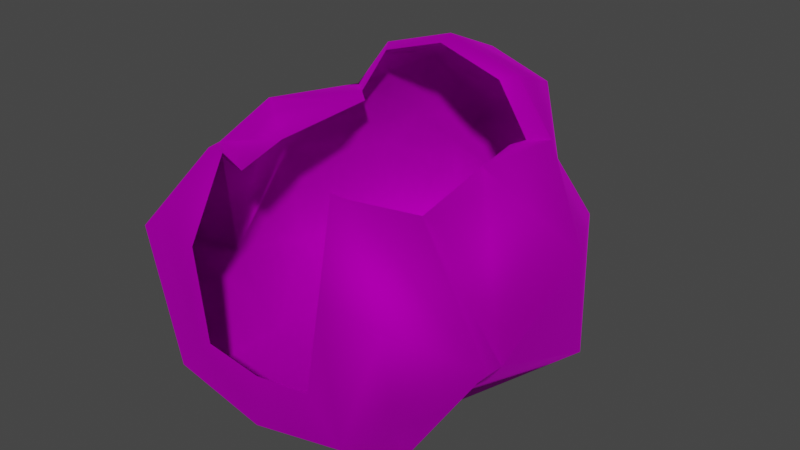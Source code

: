 # Source: Wig_Kate_Hair_BobCurly.blend  (saved by Blender 4.1.24; exported with 4.5.12 LTS)
import bpy
from mathutils import Matrix  # noqa: F401  (used for matrix-valued properties, if any)

bpy.ops.wm.read_factory_settings(use_empty=True)
scene = bpy.context.scene
scene.name = 'Scene'

# ---- collections
col_collection = bpy.data.collections.new('Collection'); scene.collection.children.link(col_collection)

# ---- images (referenced by path relative to the original .blend; pixels are not part of the script)
import os
ASSET_DIR = os.environ.get("B2B_ASSET_DIR", "")  # directory of the original .blend (textures are referenced by path, not embedded)
HERE = os.path.dirname(os.path.abspath(__file__))  # packed textures are extracted next to this script under _unpacked/

def load_image(name, relpath, width, height, colorspace="sRGB"):
    """Load a texture the original file referenced (path relative to the .blend, or extracted next to this script)."""
    p = next((c for c in (os.path.join(HERE, relpath), os.path.join(ASSET_DIR, relpath)) if relpath and os.path.exists(c)), "")
    if p:
        img = bpy.data.images.load(p, check_existing=True)
        img.name = name
    else:  # same state as the original file: an image datablock whose file is absent (Cycles renders it pink)
        img = bpy.data.images.new(name, width, height)
        img.source = "FILE"
        img.filepath = "//" + (relpath or name)
    img.colorspace_settings.name = colorspace
    return img
img_f_haircurly_long_png = load_image('F_HairCurly_Long.png', 'F_HairCurly_Long.png', 1024, 1024, 'sRGB')

# ---- materials (node trees are filled in below, after node groups)
mat_10___default_001 = bpy.data.materials.new('10 - Default.001')
mat_10___default_001.use_transparent_shadow = False
mat_10___default_001.diffuse_color = (0.5882, 0.5882, 0.5882, 1.0)
mat_10___default_001.roughness = 0.8586
mat_10___default_001.specular_intensity = 0.0
mat_10___default_001.metallic = 1.0

# ---- material node trees
mat_10___default_001.use_nodes = True; mat_10___default_001.node_tree.nodes.clear()
_N = mat_10___default_001.node_tree.nodes; _L = mat_10___default_001.node_tree.links
n0 = _N.new('ShaderNodeBsdfPrincipled'); n0.name = 'Principled BSDF'; n0.location = (10, 300)
n0.distribution = 'GGX'
n0.subsurface_method = 'BURLEY'
n0.inputs[1].default_value = 1.0
n0.inputs[2].default_value = 0.8586
n0.inputs[3].default_value = 1.45
n0.inputs[13].default_value = 0.0
n0.inputs[27].default_value = (0.0, 0.0, 0.0, 1.0)
n1 = _N.new('ShaderNodeOutputMaterial'); n1.name = 'Material Output'; n1.location = (300, 300)
n2 = _N.new('ShaderNodeNormalMap'); n2.name = 'Normal Map'; n2.location = (-300, -300)
n2.label = 'Normal/Map'
n3 = _N.new('ShaderNodeTexImage'); n3.name = 'Image Texture'; n3.location = (-300, 600)
n3.image = img_f_haircurly_long_png
_L.new(n0.outputs[0], n1.inputs[0])
_L.new(n2.outputs[0], n0.inputs[5])
_L.new(n3.outputs[0], n0.inputs[0])
n1.is_active_output = True

# ---- world
world_world = bpy.data.worlds.new('World'); scene.world = world_world
world_world.use_nodes = True; world_world.node_tree.nodes.clear()
_N = world_world.node_tree.nodes; _L = world_world.node_tree.links
n0 = _N.new('ShaderNodeOutputWorld'); n0.name = 'World Output'; n0.location = (300, 300)
n1 = _N.new('ShaderNodeBackground'); n1.name = 'Background'; n1.location = (10, 300)
n1.inputs[0].default_value = (0.05088, 0.05088, 0.05088, 1.0)
_L.new(n1.outputs[0], n0.inputs[0])
n0.is_active_output = True
world_world.color = (0.05088, 0.05088, 0.05088)
world_world.use_sun_shadow = False
world_world.sun_shadow_jitter_overblur = 0.0

# ---- meshes
me_mesh_002 = bpy.data.meshes.new('Mesh.002')
me_mesh_002.from_pydata([(-1.57e-07, 2.543, 2.584), (-0.6204, 2.75, 3.658), (2.725e-08, 2.848, 3.783), (-0.8995, 2.398, 3.083), (-1.57e-07, 2.543, 2.584), (-1.241, 2.662, 2.574), (-0.8995, 2.398, 3.083), (-1.075, 2.603, 1.848), (-0.6204, 2.574, 1.49), (-3.587e-07, 2.146, 1.276), (-1.075, 1.934, 4.826), (2.241e-07, 1.961, 5.163), (-1.415, 1.838, 3.651), (-2.095, 1.779, 2.92), (-1.415, 1.838, 3.651), (-1.997, 1.765, 1.381), (-1.266, 1.711, 0.712), (-5e-07, 1.573, 0.384), (-1.241, 0.8553, 5.253), (2.83e-07, 0.8501, 5.645), (-1.884, 0.8501, 4.414), (-2.916, 0.1598, 3.195), (-1.884, 0.8501, 4.414), (-2.893, 0.4092, 1.386), (-1.79, 0.3359, 0.4845), (-5.589e-07, 0.3043, 0.09535), (-1.075, 0.6193, 5.21), (2.657e-07, 0.6099, 5.55), (-1.596, 0.6171, 4.409), (-2.007, -1.055, 4.682), (-1.596, 0.6171, 4.409), (-2.661, -1.335, 1.933), (-1.691, -1.425, 0.8276), (-5.279e-07, -1.456, 0.4445), (-1.905, -2.176, 4.346), (-3.156, -2.411, 2.613), (-1.922, -2.583, 0.7032), (-5.866e-07, -2.628, 0.1497), (-1.286, -2.908, 4.66), (-2.238, -3.418, 3.346), (-1.574, -3.497, 1.258), (-4.815e-07, -3.524, 0.9209), (-1.413, 0.4829, 4.332), (-1.726, -1.104, 4.078), (-1.445, -2.203, 4.017), (-1.005, -2.908, 4.66), (-1.205, -3.418, 3.346), (-0.9698, -3.448, 1.857), (-3.592e-07, -3.459, 1.728), (0.6204, 2.75, 3.658), (0.8995, 2.398, 3.083), (-1.57e-07, 2.543, 2.584), (0.8995, 2.398, 3.083), (1.241, 2.662, 2.574), (1.075, 2.603, 1.848), (0.6204, 2.574, 1.49), (1.075, 1.934, 4.826), (1.415, 1.838, 3.651), (2.095, 1.779, 2.92), (1.415, 1.838, 3.651), (1.997, 1.765, 1.381), (1.266, 1.711, 0.712), (1.241, 0.8553, 5.253), (1.884, 0.8501, 4.414), (2.916, 0.1598, 3.195), (1.884, 0.8501, 4.414), (2.893, 0.4092, 1.386), (1.79, 0.3359, 0.4845), (1.075, 0.6193, 5.21), (1.596, 0.6171, 4.409), (2.007, -1.055, 4.682), (1.596, 0.6171, 4.409), (2.661, -1.335, 1.933), (1.691, -1.425, 0.8276), (1.905, -2.176, 4.346), (3.156, -2.411, 2.613), (1.922, -2.583, 0.7032), (1.286, -2.908, 4.66), (2.238, -3.418, 3.346), (1.574, -3.497, 1.258), (1.413, 0.4829, 4.332), (1.726, -1.104, 4.078), (1.445, -2.203, 4.017), (1.005, -2.908, 4.66), (1.205, -3.418, 3.346), (0.9698, -3.448, 1.857)], [], [(0, 1, 2), (0, 3, 1), (4, 5, 6), (4, 7, 5), (4, 8, 7), (4, 9, 8), (10, 2, 1), (2, 10, 11), (12, 1, 3), (1, 12, 10), (13, 6, 5), (6, 13, 14), (15, 5, 7), (5, 15, 13), (16, 7, 8), (7, 16, 15), (17, 8, 9), (8, 17, 16), (18, 11, 10), (11, 18, 19), (20, 10, 12), (10, 20, 18), (21, 14, 13), (14, 21, 22), (23, 13, 15), (13, 23, 21), (24, 15, 16), (15, 24, 23), (25, 16, 17), (16, 25, 24), (26, 19, 18), (19, 26, 27), (28, 18, 20), (18, 28, 26), (29, 22, 21), (22, 29, 30), (31, 21, 23), (21, 31, 29), (32, 23, 24), (23, 32, 31), (33, 24, 25), (24, 33, 32), (31, 34, 29), (34, 31, 35), (32, 35, 31), (35, 32, 36), (33, 36, 32), (36, 33, 37), (35, 38, 34), (38, 35, 39), (36, 39, 35), (39, 36, 40), (37, 40, 36), (40, 37, 41), (42, 29, 43), (29, 42, 30), (34, 43, 29), (43, 34, 44), (38, 44, 34), (44, 38, 45), (39, 45, 38), (45, 39, 46), (40, 46, 39), (46, 40, 47), (41, 47, 40), (47, 41, 48), (0, 2, 49), (0, 49, 50), (51, 52, 53), (51, 53, 54), (51, 54, 55), (51, 55, 9), (56, 2, 11), (2, 56, 49), (57, 49, 56), (49, 57, 50), (58, 52, 59), (52, 58, 53), (60, 53, 58), (53, 60, 54), (61, 54, 60), (54, 61, 55), (17, 55, 61), (55, 17, 9), (62, 11, 19), (11, 62, 56), (63, 56, 62), (56, 63, 57), (64, 59, 65), (59, 64, 58), (66, 58, 64), (58, 66, 60), (67, 60, 66), (60, 67, 61), (25, 61, 67), (61, 25, 17), (68, 19, 27), (19, 68, 62), (69, 62, 68), (62, 69, 63), (70, 65, 71), (65, 70, 64), (72, 64, 70), (64, 72, 66), (73, 66, 72), (66, 73, 67), (33, 67, 73), (67, 33, 25), (72, 74, 75), (74, 72, 70), (73, 75, 76), (75, 73, 72), (33, 76, 37), (76, 33, 73), (75, 77, 78), (77, 75, 74), (76, 78, 79), (78, 76, 75), (37, 79, 41), (79, 37, 76), (80, 70, 71), (70, 80, 81), (74, 81, 82), (81, 74, 70), (77, 82, 83), (82, 77, 74), (78, 83, 84), (83, 78, 77), (79, 84, 85), (84, 79, 78), (41, 85, 48), (85, 41, 79)])
me_mesh_002.polygons.foreach_set('use_smooth', [True] * 132)
_uv = me_mesh_002.uv_layers.new(name='uvs_0')
_uv.uv.foreach_set('vector', [0.4956, 0.4365, 0.5375, 0.3502, 0.4941, 0.3465, 0.4956, 0.4365, 0.576, 0.3842, 0.5375, 0.3502, 0.3844, 0.3917, 0.3159, 0.4384, 0.2863, 0.4165, 0.3844, 0.3917, 0.3694, 0.4501, 0.3159, 0.4384, 0.3844, 0.3917, 0.4191, 0.4473, 0.3694, 0.4501, 0.3844, 0.3917, 0.4941, 0.4469, 0.4191, 0.4473, 0.5656, 0.2445, 0.4941, 0.3465, 0.5375, 0.3502, 0.4941, 0.3465, 0.5656, 0.2445, 0.4922, 0.2278, 0.6248, 0.3101, 0.5375, 0.3502, 0.576, 0.3842, 0.5375, 0.3502, 0.6248, 0.3101, 0.5656, 0.2445, 0.2433, 0.482, 0.2863, 0.4165, 0.3159, 0.4384, 0.2863, 0.4165, 0.2433, 0.482, 0.196, 0.4494, 0.3449, 0.5053, 0.3159, 0.4384, 0.3694, 0.4501, 0.3159, 0.4384, 0.3449, 0.5053, 0.2433, 0.482, 0.4095, 0.5055, 0.3694, 0.4501, 0.4191, 0.4473, 0.3694, 0.4501, 0.4095, 0.5055, 0.3449, 0.5053, 0.4932, 0.5051, 0.4191, 0.4473, 0.4941, 0.4469, 0.4191, 0.4473, 0.4932, 0.5051, 0.4095, 0.5055, 0.5875, 0.1629, 0.4922, 0.2278, 0.5656, 0.2445, 0.4922, 0.2278, 0.5875, 0.1629, 0.4907, 0.1408, 0.6553, 0.2053, 0.5656, 0.2445, 0.6248, 0.3101, 0.5656, 0.2445, 0.6553, 0.2053, 0.5875, 0.1629, 0.1895, 0.5658, 0.196, 0.4494, 0.2433, 0.482, 0.196, 0.4494, 0.1895, 0.5658, 0.1012, 0.5156, 0.3011, 0.568, 0.2433, 0.482, 0.3449, 0.5053, 0.2433, 0.482, 0.3011, 0.568, 0.1895, 0.5658, 0.3812, 0.5705, 0.3449, 0.5053, 0.4095, 0.5055, 0.3449, 0.5053, 0.3812, 0.5705, 0.3011, 0.568, 0.4921, 0.5696, 0.4095, 0.5055, 0.4932, 0.5051, 0.4095, 0.5055, 0.4921, 0.5696, 0.3812, 0.5705, 0.585, 0.1422, 0.4907, 0.1408, 0.5875, 0.1629, 0.4907, 0.1408, 0.585, 0.1422, 0.4904, 0.1235, 0.6548, 0.1754, 0.5875, 0.1629, 0.6553, 0.2053, 0.5875, 0.1629, 0.6548, 0.1754, 0.585, 0.1422, 0.06527, 0.628, 0.1012, 0.5156, 0.1895, 0.5658, 0.1012, 0.5156, 0.06527, 0.628, 0.06862, 0.5416, 0.2669, 0.6427, 0.1895, 0.5658, 0.3011, 0.568, 0.1895, 0.5658, 0.2669, 0.6427, 0.06527, 0.628, 0.373, 0.651, 0.3011, 0.568, 0.3812, 0.5705, 0.3011, 0.568, 0.373, 0.651, 0.2669, 0.6427, 0.4908, 0.6537, 0.3812, 0.5705, 0.4921, 0.5696, 0.3812, 0.5705, 0.4908, 0.6537, 0.373, 0.651, 0.2669, 0.6427, 0.08489, 0.6913, 0.06527, 0.628, 0.08489, 0.6913, 0.2669, 0.6427, 0.228, 0.6869, 0.373, 0.651, 0.228, 0.6869, 0.2669, 0.6427, 0.228, 0.6869, 0.373, 0.651, 0.3677, 0.7031, 0.4908, 0.6537, 0.3677, 0.7031, 0.373, 0.651, 0.3677, 0.7031, 0.4908, 0.6537, 0.4899, 0.709, 0.228, 0.6869, 0.07777, 0.7465, 0.08489, 0.6913, 0.07777, 0.7465, 0.228, 0.6869, 0.2005, 0.746, 0.3677, 0.7031, 0.2005, 0.746, 0.228, 0.6869, 0.2005, 0.746, 0.3677, 0.7031, 0.3634, 0.7527, 0.4899, 0.709, 0.3634, 0.7527, 0.3677, 0.7031, 0.3634, 0.7527, 0.4899, 0.709, 0.489, 0.7634, 0.05102, 0.5506, 0.06527, 0.628, 0.0255, 0.6352, 0.06527, 0.628, 0.05102, 0.5506, 0.06862, 0.5416, 0.08489, 0.6913, 0.0255, 0.6352, 0.06527, 0.628, 0.0255, 0.6352, 0.08489, 0.6913, 0.0448, 0.6998, 0.07777, 0.7465, 0.0448, 0.6998, 0.08489, 0.6913, 0.0448, 0.6998, 0.07777, 0.7465, 0.07139, 0.7566, 0.2005, 0.746, 0.07139, 0.7566, 0.07777, 0.7465, 0.07139, 0.7566, 0.2005, 0.746, 0.1983, 0.789, 0.3634, 0.7527, 0.1983, 0.789, 0.2005, 0.746, 0.1983, 0.789, 0.3634, 0.7527, 0.3623, 0.7882, 0.489, 0.7634, 0.3623, 0.7882, 0.3634, 0.7527, 0.3623, 0.7882, 0.489, 0.7634, 0.4884, 0.8, 0.4956, 0.4365, 0.4941, 0.3465, 0.4509, 0.3516, 0.4956, 0.4365, 0.4509, 0.3516, 0.4136, 0.3869, 0.6056, 0.3933, 0.7029, 0.4194, 0.6726, 0.4409, 0.6056, 0.3933, 0.6726, 0.4409, 0.6187, 0.4519, 0.6056, 0.3933, 0.6187, 0.4519, 0.5691, 0.4483, 0.6056, 0.3933, 0.5691, 0.4483, 0.4941, 0.4469, 0.4193, 0.2469, 0.4941, 0.3465, 0.4922, 0.2278, 0.4941, 0.3465, 0.4193, 0.2469, 0.4509, 0.3516, 0.3624, 0.3144, 0.4509, 0.3516, 0.4193, 0.2469, 0.4509, 0.3516, 0.3624, 0.3144, 0.4136, 0.3869, 0.7438, 0.4855, 0.7029, 0.4194, 0.7921, 0.4536, 0.7029, 0.4194, 0.7438, 0.4855, 0.6726, 0.4409, 0.6414, 0.5074, 0.6726, 0.4409, 0.7438, 0.4855, 0.6726, 0.4409, 0.6414, 0.5074, 0.6187, 0.4519, 0.5768, 0.5066, 0.6187, 0.4519, 0.6414, 0.5074, 0.6187, 0.4519, 0.5768, 0.5066, 0.5691, 0.4483, 0.4932, 0.5051, 0.5691, 0.4483, 0.5768, 0.5066, 0.5691, 0.4483, 0.4932, 0.5051, 0.4941, 0.4469, 0.3948, 0.1662, 0.4922, 0.2278, 0.4907, 0.1408, 0.4922, 0.2278, 0.3948, 0.1662, 0.4193, 0.2469, 0.3284, 0.2107, 0.4193, 0.2469, 0.3948, 0.1662, 0.4193, 0.2469, 0.3284, 0.2107, 0.3624, 0.3144, 0.7949, 0.57, 0.7921, 0.4536, 0.8848, 0.5211, 0.7921, 0.4536, 0.7949, 0.57, 0.7438, 0.4855, 0.6832, 0.5706, 0.7438, 0.4855, 0.7949, 0.57, 0.7438, 0.4855, 0.6832, 0.5706, 0.6414, 0.5074, 0.603, 0.572, 0.6414, 0.5074, 0.6832, 0.5706, 0.6414, 0.5074, 0.603, 0.572, 0.5768, 0.5066, 0.4921, 0.5696, 0.5768, 0.5066, 0.603, 0.572, 0.5768, 0.5066, 0.4921, 0.5696, 0.4932, 0.5051, 0.3965, 0.1453, 0.4907, 0.1408, 0.4904, 0.1235, 0.4907, 0.1408, 0.3965, 0.1453, 0.3948, 0.1662, 0.3279, 0.1807, 0.3948, 0.1662, 0.3965, 0.1453, 0.3948, 0.1662, 0.3279, 0.1807, 0.3284, 0.2107, 0.9171, 0.6341, 0.8848, 0.5211, 0.9165, 0.5476, 0.8848, 0.5211, 0.9171, 0.6341, 0.7949, 0.57, 0.715, 0.6457, 0.7949, 0.57, 0.9171, 0.6341, 0.7949, 0.57, 0.715, 0.6457, 0.6832, 0.5706, 0.6086, 0.6527, 0.6832, 0.5706, 0.715, 0.6457, 0.6832, 0.5706, 0.6086, 0.6527, 0.603, 0.572, 0.4908, 0.6537, 0.603, 0.572, 0.6086, 0.6527, 0.603, 0.572, 0.4908, 0.6537, 0.4921, 0.5696, 0.715, 0.6457, 0.8953, 0.697, 0.7524, 0.6905, 0.8953, 0.697, 0.715, 0.6457, 0.9171, 0.6341, 0.6086, 0.6527, 0.7524, 0.6905, 0.6122, 0.7047, 0.7524, 0.6905, 0.6086, 0.6527, 0.715, 0.6457, 0.4908, 0.6537, 0.6122, 0.7047, 0.4899, 0.709, 0.6122, 0.7047, 0.4908, 0.6537, 0.6086, 0.6527, 0.7524, 0.6905, 0.9006, 0.7523, 0.7779, 0.7501, 0.9006, 0.7523, 0.7524, 0.6905, 0.8953, 0.697, 0.6122, 0.7047, 0.7779, 0.7501, 0.6149, 0.7545, 0.7779, 0.7501, 0.6122, 0.7047, 0.7524, 0.6905, 0.4899, 0.709, 0.6149, 0.7545, 0.489, 0.7634, 0.6149, 0.7545, 0.4899, 0.709, 0.6122, 0.7047, 0.9338, 0.5569, 0.9171, 0.6341, 0.9165, 0.5476, 0.9171, 0.6341, 0.9338, 0.5569, 0.9566, 0.6418, 0.8953, 0.697, 0.9566, 0.6418, 0.9351, 0.7061, 0.9566, 0.6418, 0.8953, 0.697, 0.9171, 0.6341, 0.9006, 0.7523, 0.9351, 0.7061, 0.9067, 0.7625, 0.9351, 0.7061, 0.9006, 0.7523, 0.8953, 0.697, 0.7779, 0.7501, 0.9067, 0.7625, 0.7788, 0.7931, 0.9067, 0.7625, 0.7779, 0.7501, 0.9006, 0.7523, 0.6149, 0.7545, 0.7788, 0.7931, 0.6149, 0.7899, 0.7788, 0.7931, 0.6149, 0.7545, 0.7779, 0.7501, 0.489, 0.7634, 0.6149, 0.7899, 0.4884, 0.8, 0.6149, 0.7899, 0.489, 0.7634, 0.6149, 0.7545])
_uv.active_render = True
_uv = me_mesh_002.uv_layers.new(name='UVChannel_1')
_uv.uv.foreach_set('vector', [0.0, 0.0, 0.0, 0.0, 0.0, 0.0, 0.0, 0.0, 0.0, 0.0, 0.0, 0.0, 0.0, 0.0, 0.0, 0.0, 0.0, 0.0, 0.0, 0.0, 0.0, 0.0, 0.0, 0.0, 0.0, 0.0, 0.0, 0.0, 0.0, 0.0, 0.0, 0.0, 0.0, 0.0, 0.0, 0.0, 0.0, 0.0, 0.0, 0.0, 0.0, 0.0, 0.0, 0.0, 0.0, 0.0, 0.0, 0.0, 0.0, 0.0, 0.0, 0.0, 0.0, 0.0, 0.0, 0.0, 0.0, 0.0, 0.0, 0.0, 0.0, 0.0, 0.0, 0.0, 0.0, 0.0, 0.0, 0.0, 0.0, 0.0, 0.0, 0.0, 0.0, 0.0, 0.0, 0.0, 0.0, 0.0, 0.0, 0.0, 0.0, 0.0, 0.0, 0.0, 0.0, 0.0, 0.0, 0.0, 0.0, 0.0, 0.0, 0.0, 0.0, 0.0, 0.0, 0.0, 0.0, 0.0, 0.0, 0.0, 0.0, 0.0, 0.0, 0.0, 0.0, 0.0, 0.0, 0.0, 0.0, 0.0, 0.0, 0.0, 0.0, 0.0, 0.0, 0.0, 0.0, 0.0, 0.0, 0.0, 0.0, 0.0, 0.0, 0.0, 0.0, 0.0, 0.0, 0.0, 0.0, 0.0, 0.0, 0.0, 0.0, 0.0, 0.0, 0.0, 0.0, 0.0, 0.0, 0.0, 0.0, 0.0, 0.0, 0.0, 0.0, 0.0, 0.0, 0.0, 0.0, 0.0, 0.0, 0.0, 0.0, 0.0, 0.0, 0.0, 0.0, 0.0, 0.0, 0.0, 0.0, 0.0, 0.0, 0.0, 0.0, 0.0, 0.0, 0.0, 0.0, 0.0, 0.0, 0.0, 0.0, 0.0, 0.0, 0.0, 0.0, 0.0, 0.0, 0.0, 0.0, 0.0, 0.0, 0.0, 0.0, 0.0, 0.0, 0.0, 0.0, 0.0, 0.0, 0.0, 0.0, 0.0, 0.0, 0.0, 0.0, 0.0, 0.0, 0.0, 0.0, 0.0, 0.0, 0.0, 0.0, 0.0, 0.0, 0.0, 0.0, 0.0, 0.0, 0.0, 0.0, 0.0, 0.0, 0.0, 0.0, 0.0, 0.0, 0.0, 0.0, 0.0, 0.0, 0.0, 0.0, 0.0, 0.0, 0.0, 0.0, 0.0, 0.0, 0.0, 0.0, 0.0, 0.0, 0.0, 0.0, 0.0, 0.0, 0.0, 0.0, 0.0, 0.0, 0.0, 0.0, 0.0, 0.0, 0.0, 0.0, 0.0, 0.0, 0.0, 0.0, 0.0, 0.0, 0.0, 0.0, 0.0, 0.0, 0.0, 0.0, 0.0, 0.0, 0.0, 0.0, 0.0, 0.0, 0.0, 0.0, 0.0, 0.0, 0.0, 0.0, 0.0, 0.0, 0.0, 0.0, 0.0, 0.0, 0.0, 0.0, 0.0, 0.0, 0.0, 0.0, 0.0, 0.0, 0.0, 0.0, 0.0, 0.0, 0.0, 0.0, 0.0, 0.0, 0.0, 0.0, 0.0, 0.0, 0.0, 0.0, 0.0, 0.0, 0.0, 0.0, 0.0, 0.0, 0.0, 0.0, 0.0, 0.0, 0.0, 0.0, 0.0, 0.0, 0.0, 0.0, 0.0, 0.0, 0.0, 0.0, 0.0, 0.0, 0.0, 0.0, 0.0, 0.0, 0.0, 0.0, 0.0, 0.0, 0.0, 0.0, 0.0, 0.0, 0.0, 0.0, 0.0, 0.0, 0.0, 0.0, 0.0, 0.0, 0.0, 0.0, 0.0, 0.0, 0.0, 0.0, 0.0, 0.0, 0.0, 0.0, 0.0, 0.0, 0.0, 0.0, 0.0, 0.0, 0.0, 0.0, 0.0, 0.0, 0.0, 0.0, 0.0, 0.0, 0.0, 0.0, 0.0, 0.0, 0.0, 0.0, 0.0, 0.0, 0.0, 0.0, 0.0, 0.0, 0.0, 0.0, 0.0, 0.0, 0.0, 0.0, 0.0, 0.0, 0.0, 0.0, 0.0, 0.0, 0.0, 0.0, 0.0, 0.0, 0.0, 0.0, 0.0, 0.0, 0.0, 0.0, 0.0, 0.0, 0.0, 0.0, 0.0, 0.0, 0.0, 0.0, 0.0, 0.0, 0.0, 0.0, 0.0, 0.0, 0.0, 0.0, 0.0, 0.0, 0.0, 0.0, 0.0, 0.0, 0.0, 0.0, 0.0, 0.0, 0.0, 0.0, 0.0, 0.0, 0.0, 0.0, 0.0, 0.0, 0.0, 0.0, 0.0, 0.0, 0.0, 0.0, 0.0, 0.0, 0.0, 0.0, 0.0, 0.0, 0.0, 0.0, 0.0, 0.0, 0.0, 0.0, 0.0, 0.0, 0.0, 0.0, 0.0, 0.0, 0.0, 0.0, 0.0, 0.0, 0.0, 0.0, 0.0, 0.0, 0.0, 0.0, 0.0, 0.0, 0.0, 0.0, 0.0, 0.0, 0.0, 0.0, 0.0, 0.0, 0.0, 0.0, 0.0, 0.0, 0.0, 0.0, 0.0, 0.0, 0.0, 0.0, 0.0, 0.0, 0.0, 0.0, 0.0, 0.0, 0.0, 0.0, 0.0, 0.0, 0.0, 0.0, 0.0, 0.0, 0.0, 0.0, 0.0, 0.0, 0.0, 0.0, 0.0, 0.0, 0.0, 0.0, 0.0, 0.0, 0.0, 0.0, 0.0, 0.0, 0.0, 0.0, 0.0, 0.0, 0.0, 0.0, 0.0, 0.0, 0.0, 0.0, 0.0, 0.0, 0.0, 0.0, 0.0, 0.0, 0.0, 0.0, 0.0, 0.0, 0.0, 0.0, 0.0, 0.0, 0.0, 0.0, 0.0, 0.0, 0.0, 0.0, 0.0, 0.0, 0.0, 0.0, 0.0, 0.0, 0.0, 0.0, 0.0, 0.0, 0.0, 0.0, 0.0, 0.0, 0.0, 0.0, 0.0, 0.0, 0.0, 0.0, 0.0, 0.0, 0.0, 0.0, 0.0, 0.0, 0.0, 0.0, 0.0, 0.0, 0.0, 0.0, 0.0, 0.0, 0.0, 0.0, 0.0, 0.0, 0.0, 0.0, 0.0, 0.0, 0.0, 0.0, 0.0, 0.0, 0.0, 0.0, 0.0, 0.0, 0.0, 0.0, 0.0, 0.0, 0.0, 0.0, 0.0, 0.0, 0.0, 0.0, 0.0, 0.0, 0.0, 0.0, 0.0, 0.0, 0.0, 0.0, 0.0, 0.0, 0.0, 0.0, 0.0, 0.0, 0.0, 0.0, 0.0, 0.0, 0.0, 0.0, 0.0, 0.0, 0.0, 0.0, 0.0, 0.0, 0.0, 0.0, 0.0, 0.0, 0.0, 0.0, 0.0, 0.0, 0.0, 0.0, 0.0, 0.0, 0.0, 0.0, 0.0, 0.0, 0.0, 0.0, 0.0, 0.0, 0.0, 0.0, 0.0, 0.0, 0.0, 0.0, 0.0, 0.0, 0.0, 0.0, 0.0, 0.0, 0.0, 0.0, 0.0, 0.0, 0.0, 0.0, 0.0, 0.0, 0.0, 0.0, 0.0, 0.0, 0.0, 0.0, 0.0, 0.0, 0.0, 0.0, 0.0, 0.0, 0.0, 0.0, 0.0, 0.0, 0.0, 0.0, 0.0, 0.0, 0.0, 0.0, 0.0, 0.0, 0.0, 0.0, 0.0, 0.0, 0.0, 0.0, 0.0, 0.0, 0.0, 0.0, 0.0, 0.0, 0.0, 0.0, 0.0, 0.0, 0.0, 0.0, 0.0, 0.0, 0.0, 0.0, 0.0, 0.0, 0.0, 0.0, 0.0, 0.0, 0.0, 0.0, 0.0, 0.0, 0.0, 0.0, 0.0, 0.0, 0.0, 0.0, 0.0, 0.0, 0.0, 0.0, 0.0, 0.0, 0.0, 0.0, 0.0, 0.0, 0.0, 0.0, 0.0, 0.0, 0.0, 0.0, 0.0, 0.0, 0.0, 0.0, 0.0, 0.0, 0.0, 0.0, 0.0, 0.0, 0.0, 0.0, 0.0, 0.0, 0.0, 0.0, 0.0, 0.0, 0.0, 0.0, 0.0, 0.0, 0.0, 0.0, 0.0, 0.0, 0.0, 0.0, 0.0, 0.0, 0.0, 0.0, 0.0, 0.0, 0.0, 0.0, 0.0, 0.0, 0.0])
me_mesh_002.materials.append(mat_10___default_001)
me_mesh_002.use_remesh_fix_poles = True
me_mesh_002.use_remesh_preserve_attributes = False
me_mesh_002.use_mirror_vertex_groups = False
me_mesh_002.update()
me_mesh_002.normals_split_custom_set([tuple(v) for v in zip(*[iter([-4.243e-05, 0.995, -0.09965, -0.4251, 0.9029, 0.06356, 8.221e-08, 0.982, 0.1888, -4.243e-05, 0.995, -0.09965, -0.4191, 0.8892, 0.1834, -0.4251, 0.9029, 0.06356, 0.0001365, 0.995, -0.0994, -0.3417, 0.9187, 0.1982, -0.4191, 0.8892, 0.1835, 0.0001365, 0.995, -0.0994, -0.2853, 0.9251, -0.2505, -0.3417, 0.9187, 0.1982, 0.0001365, 0.995, -0.0994, 0.05704, 0.9149, -0.3996, -0.2853, 0.9251, -0.2505, 0.0001365, 0.995, -0.0994, -1.418e-07, 0.8875, -0.4608, 0.05704, 0.9149, -0.3996, -0.5441, 0.6193, 0.566, 8.221e-08, 0.982, 0.1888, -0.4251, 0.9029, 0.06356, 8.221e-08, 0.982, 0.1888, -0.5441, 0.6193, 0.566, 1.177e-07, 0.6259, 0.7799, -0.7051, 0.6497, 0.284, -0.4251, 0.9029, 0.06356, -0.4191, 0.8892, 0.1834, -0.4251, 0.9029, 0.06356, -0.7051, 0.6497, 0.284, -0.5441, 0.6193, 0.566, -0.739, 0.6118, 0.282, -0.4191, 0.8892, 0.1835, -0.3417, 0.9187, 0.1982, -0.4191, 0.8892, 0.1835, -0.739, 0.6118, 0.282, -0.705, 0.6498, 0.2842, -0.6814, 0.609, -0.406, -0.3417, 0.9187, 0.1982, -0.2853, 0.9251, -0.2505, -0.3417, 0.9187, 0.1982, -0.6814, 0.609, -0.406, -0.739, 0.6118, 0.282, -0.3548, 0.5221, -0.7756, -0.2853, 0.9251, -0.2505, 0.05704, 0.9149, -0.3996, -0.2853, 0.9251, -0.2505, -0.3548, 0.5221, -0.7756, -0.6814, 0.609, -0.406, 6.545e-09, 0.4773, -0.8787, 0.05704, 0.9149, -0.3996, -1.418e-07, 0.8875, -0.4608, 0.05704, 0.9149, -0.3996, 6.545e-09, 0.4773, -0.8787, -0.3548, 0.5221, -0.7756, -0.6037, -0.07896, 0.7933, 1.177e-07, 0.6259, 0.7799, -0.5441, 0.6193, 0.566, 1.177e-07, 0.6259, 0.7799, -0.6037, -0.07896, 0.7933, 5.781e-09, 0.01263, 0.9999, -0.7559, 0.2392, 0.6095, -0.5441, 0.6193, 0.566, -0.7051, 0.6497, 0.284, -0.5441, 0.6193, 0.566, -0.7559, 0.2392, 0.6095, -0.6037, -0.07896, 0.7933, -0.9548, 0.1099, 0.2763, -0.705, 0.6498, 0.2842, -0.739, 0.6118, 0.282, -0.705, 0.6498, 0.2842, -0.9548, 0.1099, 0.2763, -0.7557, 0.2395, 0.6096, -0.8961, 0.156, -0.4156, -0.739, 0.6118, 0.282, -0.6814, 0.609, -0.406, -0.739, 0.6118, 0.282, -0.8961, 0.156, -0.4156, -0.9548, 0.1099, 0.2763, -0.4499, 0.05978, -0.8911, -0.6814, 0.609, -0.406, -0.3548, 0.5221, -0.7756, -0.6814, 0.609, -0.406, -0.4499, 0.05978, -0.8911, -0.8961, 0.156, -0.4156, -7.666e-09, 0.01592, -0.9999, -0.3548, 0.5221, -0.7756, 6.545e-09, 0.4773, -0.8787, -0.3548, 0.5221, -0.7756, -7.666e-09, 0.01592, -0.9999, -0.4499, 0.05978, -0.8911, -0.4671, -0.467, 0.7509, 5.781e-09, 0.01263, 0.9999, -0.6037, -0.07896, 0.7933, 5.781e-09, 0.01263, 0.9999, -0.4671, -0.467, 0.7509, -1.671e-07, -0.3702, 0.9289, -0.09555, -0.253, 0.9627, -0.6037, -0.07896, 0.7933, -0.7559, 0.2392, 0.6095, -0.6037, -0.07896, 0.7933, -0.09555, -0.253, 0.9627, -0.4671, -0.467, 0.7509, -0.1026, -0.2785, 0.9549, -0.7557, 0.2395, 0.6096, -0.9548, 0.1099, 0.2763, -0.7557, 0.2395, 0.6096, -0.1026, -0.2785, 0.9549, -0.09574, -0.253, 0.9627, -0.953, -0.09509, -0.2876, -0.9548, 0.1099, 0.2763, -0.8961, 0.156, -0.4156, -0.9548, 0.1099, 0.2763, -0.953, -0.09509, -0.2876, -0.1026, -0.2785, 0.9549, -0.5127, -0.04057, -0.8576, -0.8961, 0.156, -0.4156, -0.4499, 0.05978, -0.8911, -0.8961, 0.156, -0.4156, -0.5127, -0.04057, -0.8576, -0.953, -0.09509, -0.2876, -7.493e-08, 0.009166, -1.0, -0.4499, 0.05978, -0.8911, -7.666e-09, 0.01592, -0.9999, -0.4499, 0.05978, -0.8911, -7.493e-08, 0.009166, -1.0, -0.5127, -0.04057, -0.8576, -0.953, -0.09509, -0.2876, -0.3562, 0.04528, 0.9333, -0.1026, -0.2785, 0.9549, -0.3562, 0.04528, 0.9333, -0.953, -0.09509, -0.2876, -0.9932, -0.1095, 0.03904, -0.5127, -0.04057, -0.8576, -0.9932, -0.1095, 0.03904, -0.953, -0.09509, -0.2876, -0.9932, -0.1095, 0.03904, -0.5127, -0.04057, -0.8576, -0.6101, -0.2142, -0.7629, -7.493e-08, 0.009166, -1.0, -0.6101, -0.2142, -0.7629, -0.5127, -0.04057, -0.8576, -0.6101, -0.2142, -0.7629, -7.493e-08, 0.009166, -1.0, -1.512e-07, -0.2053, -0.9787, -0.9932, -0.1095, 0.03904, -0.1857, -0.2554, 0.9488, -0.3562, 0.04528, 0.9333, -0.1857, -0.2554, 0.9488, -0.9932, -0.1095, 0.03904, -0.5429, -0.7867, 0.2939, -0.6101, -0.2142, -0.7629, -0.5429, -0.7867, 0.2939, -0.9932, -0.1095, 0.03904, -0.5429, -0.7867, 0.2939, -0.6101, -0.2142, -0.7629, -0.4092, -0.8379, -0.3613, -1.512e-07, -0.2053, -0.9787, -0.4092, -0.8379, -0.3613, -0.6101, -0.2142, -0.7629, -0.4092, -0.8379, -0.3613, -1.512e-07, -0.2053, -0.9787, 2.03e-08, -0.904, -0.4276, 0.5222, -0.007975, 0.8528, -0.1026, -0.2785, 0.9549, 0.8616, -0.1096, 0.4957, -0.1026, -0.2785, 0.9549, 0.5222, -0.007975, 0.8528, -0.09574, -0.253, 0.9627, -0.3562, 0.04528, 0.9333, 0.8616, -0.1096, 0.4957, -0.1026, -0.2785, 0.9549, 0.8616, -0.1096, 0.4957, -0.3562, 0.04528, 0.9333, 0.5036, 0.4356, 0.746, -0.1857, -0.2554, 0.9488, 0.5036, 0.4356, 0.746, -0.3562, 0.04528, 0.9333, 0.5036, 0.4356, 0.746, -0.1857, -0.2554, 0.9488, 0.0, -0.3847, 0.9231, -0.5429, -0.7867, 0.2939, 0.0, -0.3847, 0.9231, -0.1857, -0.2554, 0.9488, 0.0, -0.3847, 0.9231, -0.5429, -0.7867, 0.2939, 0.005118, -0.9796, 0.2009, -0.4092, -0.8379, -0.3613, 0.005118, -0.9796, 0.2009, -0.5429, -0.7867, 0.2939, 0.005118, -0.9796, 0.2009, -0.4092, -0.8379, -0.3613, 0.02598, -0.9982, 0.05496, 2.03e-08, -0.904, -0.4276, 0.02598, -0.9982, 0.05496, -0.4092, -0.8379, -0.3613, 0.02598, -0.9982, 0.05496, 2.03e-08, -0.904, -0.4276, 4.03e-08, -0.9967, 0.08105, -4.243e-05, 0.995, -0.09965, 8.221e-08, 0.982, 0.1888, 0.4251, 0.9029, 0.06356, -4.243e-05, 0.995, -0.09965, 0.4251, 0.9029, 0.06356, 0.4192, 0.8892, 0.1834, -0.0001358, 0.995, -0.0994, 0.4191, 0.8892, 0.1836, 0.3417, 0.9187, 0.1982, -0.0001358, 0.995, -0.0994, 0.3417, 0.9187, 0.1982, 0.2853, 0.9251, -0.2505, -0.0001358, 0.995, -0.0994, 0.2853, 0.9251, -0.2505, -0.05704, 0.9149, -0.3996, -0.0001358, 0.995, -0.0994, -0.05704, 0.9149, -0.3996, -1.418e-07, 0.8875, -0.4608, 0.5441, 0.6193, 0.566, 8.221e-08, 0.982, 0.1888, 1.177e-07, 0.6259, 0.7799, 8.221e-08, 0.982, 0.1888, 0.5441, 0.6193, 0.566, 0.4251, 0.9029, 0.06356, 0.7051, 0.6497, 0.284, 0.4251, 0.9029, 0.06356, 0.5441, 0.6193, 0.566, 0.4251, 0.9029, 0.06356, 0.7051, 0.6497, 0.284, 0.4192, 0.8892, 0.1834, 0.739, 0.6118, 0.282, 0.4191, 0.8892, 0.1836, 0.705, 0.6498, 0.2842, 0.4191, 0.8892, 0.1836, 0.739, 0.6118, 0.282, 0.3417, 0.9187, 0.1982, 0.6814, 0.609, -0.406, 0.3417, 0.9187, 0.1982, 0.739, 0.6118, 0.282, 0.3417, 0.9187, 0.1982, 0.6814, 0.609, -0.406, 0.2853, 0.9251, -0.2505, 0.3548, 0.5221, -0.7756, 0.2853, 0.9251, -0.2505, 0.6814, 0.609, -0.406, 0.2853, 0.9251, -0.2505, 0.3548, 0.5221, -0.7756, -0.05704, 0.9149, -0.3996, 6.545e-09, 0.4773, -0.8787, -0.05704, 0.9149, -0.3996, 0.3548, 0.5221, -0.7756, -0.05704, 0.9149, -0.3996, 6.545e-09, 0.4773, -0.8787, -1.418e-07, 0.8875, -0.4608, 0.6037, -0.07896, 0.7933, 1.177e-07, 0.6259, 0.7799, 5.781e-09, 0.01263, 0.9999, 1.177e-07, 0.6259, 0.7799, 0.6037, -0.07896, 0.7933, 0.5441, 0.6193, 0.566, 0.7559, 0.2392, 0.6095, 0.5441, 0.6193, 0.566, 0.6037, -0.07896, 0.7933, 0.5441, 0.6193, 0.566, 0.7559, 0.2392, 0.6095, 0.7051, 0.6497, 0.284, 0.9548, 0.1099, 0.2763, 0.705, 0.6498, 0.2842, 0.7557, 0.2394, 0.6096, 0.705, 0.6498, 0.2842, 0.9548, 0.1099, 0.2763, 0.739, 0.6118, 0.282, 0.8961, 0.156, -0.4156, 0.739, 0.6118, 0.282, 0.9548, 0.1099, 0.2763, 0.739, 0.6118, 0.282, 0.8961, 0.156, -0.4156, 0.6814, 0.609, -0.406, 0.4499, 0.05978, -0.8911, 0.6814, 0.609, -0.406, 0.8961, 0.156, -0.4156, 0.6814, 0.609, -0.406, 0.4499, 0.05978, -0.8911, 0.3548, 0.5221, -0.7756, -7.666e-09, 0.01592, -0.9999, 0.3548, 0.5221, -0.7756, 0.4499, 0.05978, -0.8911, 0.3548, 0.5221, -0.7756, -7.666e-09, 0.01592, -0.9999, 6.545e-09, 0.4773, -0.8787, 0.4671, -0.467, 0.7509, 5.781e-09, 0.01263, 0.9999, -1.671e-07, -0.3702, 0.9289, 5.781e-09, 0.01263, 0.9999, 0.4671, -0.467, 0.7509, 0.6037, -0.07896, 0.7933, 0.09573, -0.2528, 0.9628, 0.6037, -0.07896, 0.7933, 0.4671, -0.467, 0.7509, 0.6037, -0.07896, 0.7933, 0.09573, -0.2528, 0.9628, 0.7559, 0.2392, 0.6095, 0.1026, -0.2785, 0.9549, 0.7557, 0.2394, 0.6096, 0.09573, -0.253, 0.9627, 0.7557, 0.2394, 0.6096, 0.1026, -0.2785, 0.9549, 0.9548, 0.1099, 0.2763, 0.953, -0.09509, -0.2876, 0.9548, 0.1099, 0.2763, 0.1026, -0.2785, 0.9549, 0.9548, 0.1099, 0.2763, 0.953, -0.09509, -0.2876, 0.8961, 0.156, -0.4156, 0.5127, -0.04057, -0.8576, 0.8961, 0.156, -0.4156, 0.953, -0.09509, -0.2876, 0.8961, 0.156, -0.4156, 0.5127, -0.04057, -0.8576, 0.4499, 0.05978, -0.8911, -7.493e-08, 0.009166, -1.0, 0.4499, 0.05978, -0.8911, 0.5127, -0.04057, -0.8576, 0.4499, 0.05978, -0.8911, -7.493e-08, 0.009166, -1.0, -7.666e-09, 0.01592, -0.9999, 0.953, -0.09509, -0.2876, 0.3562, 0.04528, 0.9333, 0.9932, -0.1095, 0.03904, 0.3562, 0.04528, 0.9333, 0.953, -0.09509, -0.2876, 0.1026, -0.2785, 0.9549, 0.5127, -0.04057, -0.8576, 0.9932, -0.1095, 0.03904, 0.6101, -0.2142, -0.7629, 0.9932, -0.1095, 0.03904, 0.5127, -0.04057, -0.8576, 0.953, -0.09509, -0.2876, -7.493e-08, 0.009166, -1.0, 0.6101, -0.2142, -0.7629, -1.512e-07, -0.2053, -0.9787, 0.6101, -0.2142, -0.7629, -7.493e-08, 0.009166, -1.0, 0.5127, -0.04057, -0.8576, 0.9932, -0.1095, 0.03904, 0.1857, -0.2554, 0.9488, 0.5429, -0.7867, 0.2939, 0.1857, -0.2554, 0.9488, 0.9932, -0.1095, 0.03904, 0.3562, 0.04528, 0.9333, 0.6101, -0.2142, -0.7629, 0.5429, -0.7867, 0.2939, 0.4092, -0.8379, -0.3613, 0.5429, -0.7867, 0.2939, 0.6101, -0.2142, -0.7629, 0.9932, -0.1095, 0.03904, -1.512e-07, -0.2053, -0.9787, 0.4092, -0.8379, -0.3613, 2.03e-08, -0.904, -0.4276, 0.4092, -0.8379, -0.3613, -1.512e-07, -0.2053, -0.9787, 0.6101, -0.2142, -0.7629, -0.5222, -0.007976, 0.8528, 0.1026, -0.2785, 0.9549, 0.09573, -0.253, 0.9627, 0.1026, -0.2785, 0.9549, -0.5222, -0.007976, 0.8528, -0.8616, -0.1096, 0.4957, 0.3562, 0.04528, 0.9333, -0.8616, -0.1096, 0.4957, -0.5036, 0.4356, 0.746, -0.8616, -0.1096, 0.4957, 0.3562, 0.04528, 0.9333, 0.1026, -0.2785, 0.9549, 0.1857, -0.2554, 0.9488, -0.5036, 0.4356, 0.746, 0.0, -0.3847, 0.9231, -0.5036, 0.4356, 0.746, 0.1857, -0.2554, 0.9488, 0.3562, 0.04528, 0.9333, 0.5429, -0.7867, 0.2939, 0.0, -0.3847, 0.9231, -0.005118, -0.9796, 0.2009, 0.0, -0.3847, 0.9231, 0.5429, -0.7867, 0.2939, 0.1857, -0.2554, 0.9488, 0.4092, -0.8379, -0.3613, -0.005118, -0.9796, 0.2009, -0.02598, -0.9982, 0.05496, -0.005118, -0.9796, 0.2009, 0.4092, -0.8379, -0.3613, 0.5429, -0.7867, 0.2939, 2.03e-08, -0.904, -0.4276, -0.02598, -0.9982, 0.05496, 4.03e-08, -0.9967, 0.08105, -0.02598, -0.9982, 0.05496, 2.03e-08, -0.904, -0.4276, 0.4092, -0.8379, -0.3613])] * 3)])

# ---- objects
ob_boxofjars003 = bpy.data.objects.new('BoxOfJars003', me_mesh_002)

# ---- transforms, parenting, visibility, modifiers, constraints
ob_boxofjars003.location = (0.0, 0.0, 0.0)
ob_boxofjars003.rotation_euler = (-1.629e-07, 0.0, 0.0)
ob_boxofjars003.scale = (0.0254, 0.0254, 0.0254)
ob_boxofjars003.color = (0.8, 0.8, 0.8, 1.0)
ob_boxofjars003.lineart.crease_threshold = 0.0

# ---- collection membership
col_collection.objects.link(ob_boxofjars003)

# ---- scene / render settings (as saved in the file)
scene.frame_start = 1; scene.frame_end = 250; scene.frame_set(1)
scene.render.engine = 'BLENDER_EEVEE_NEXT'
scene.cycles.use_denoising = False
scene.cycles.samples = 128
scene.cycles.sampling_pattern = 'TABULATED_SOBOL'
scene.cycles.use_adaptive_sampling = False
scene.cycles.use_light_tree = False
scene.eevee.ray_tracing_options.trace_max_roughness = 0.0
scene.view_settings.view_transform = 'Filmic'
bpy.context.view_layer.update()

# ---- added for rendering (the .blend has no active camera and no usable light): camera, sun
cam_auto = bpy.data.cameras.new('AutoCamera')
cam_auto.lens = 50.0
cam_auto.sensor_width = 36.0
cam_auto.clip_end = 1000.0
ob_auto_camera = bpy.data.objects.new('AutoCamera', cam_auto)
scene.collection.objects.link(ob_auto_camera)
ob_auto_camera.location = (0.247887, -0.30605, 0.271218)
ob_auto_camera.rotation_euler = (1.09748, -7.21219e-08, 0.694738)
scene.camera = ob_auto_camera
light_auto_sun = bpy.data.lights.new('AutoSun', 'SUN')
light_auto_sun.energy = 3.0
light_auto_sun.angle = 0.0523599
ob_auto_sun = bpy.data.objects.new('AutoSun', light_auto_sun)
scene.collection.objects.link(ob_auto_sun)
ob_auto_sun.rotation_euler = (0.872665, 0.174533, 0.523599)
bpy.context.view_layer.update()
